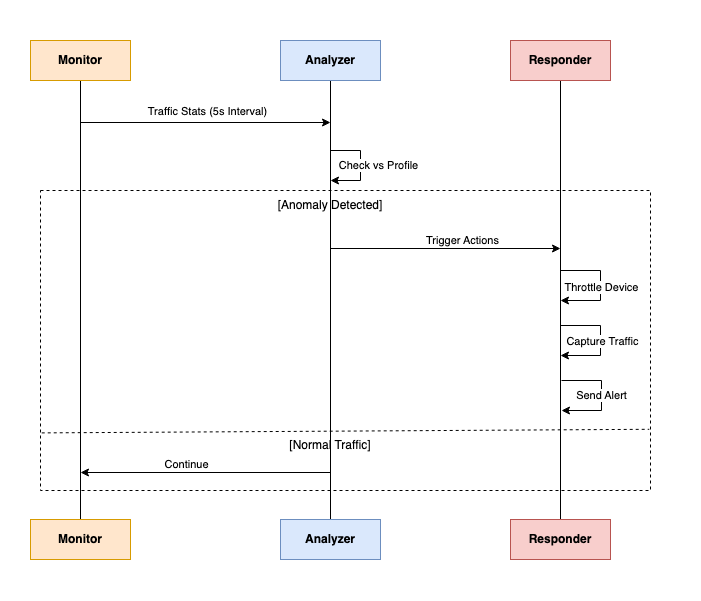

The diagram above was exported from draw.io. Its source (the exported page's mxGraphModel, read from the mxfile embedded in the PNG):
<mxGraphModel dx="976" dy="630" grid="1" gridSize="10" guides="1" tooltips="1" connect="1" arrows="1" fold="1" page="1" pageScale="1" pageWidth="850" pageHeight="1100" math="0" shadow="0">
  <root>
    <mxCell id="0" />
    <mxCell id="1" parent="0" />
    <mxCell id="7GMpokQYJhxXEthCW0Ax-1" value="" style="rounded=0;whiteSpace=wrap;html=1;strokeColor=#FFFFFF;" vertex="1" parent="1">
      <mxGeometry x="40" y="40" width="700" height="600" as="geometry" />
    </mxCell>
    <mxCell id="7GMpokQYJhxXEthCW0Ax-16" value="" style="rounded=0;whiteSpace=wrap;html=1;dashed=1;" vertex="1" parent="1">
      <mxGeometry x="80" y="230" width="610" height="300" as="geometry" />
    </mxCell>
    <mxCell id="7GMpokQYJhxXEthCW0Ax-9" style="edgeStyle=orthogonalEdgeStyle;rounded=0;orthogonalLoop=1;jettySize=auto;html=1;exitX=0.5;exitY=1;exitDx=0;exitDy=0;entryX=0.5;entryY=0;entryDx=0;entryDy=0;endArrow=none;startFill=0;" edge="1" parent="1" source="7GMpokQYJhxXEthCW0Ax-3" target="7GMpokQYJhxXEthCW0Ax-4">
      <mxGeometry relative="1" as="geometry" />
    </mxCell>
    <mxCell id="7GMpokQYJhxXEthCW0Ax-3" value="&lt;b&gt;Monitor&lt;/b&gt;" style="rounded=0;whiteSpace=wrap;html=1;fillColor=#ffe6cc;strokeColor=#d79b00;" vertex="1" parent="1">
      <mxGeometry x="70" y="80" width="100" height="40" as="geometry" />
    </mxCell>
    <mxCell id="7GMpokQYJhxXEthCW0Ax-4" value="&lt;b&gt;Monitor&lt;/b&gt;" style="rounded=0;whiteSpace=wrap;html=1;fillColor=#ffe6cc;strokeColor=#d79b00;" vertex="1" parent="1">
      <mxGeometry x="70" y="559" width="100" height="40" as="geometry" />
    </mxCell>
    <mxCell id="7GMpokQYJhxXEthCW0Ax-10" style="edgeStyle=orthogonalEdgeStyle;rounded=0;orthogonalLoop=1;jettySize=auto;html=1;exitX=0.5;exitY=1;exitDx=0;exitDy=0;endArrow=none;startFill=0;" edge="1" parent="1" source="7GMpokQYJhxXEthCW0Ax-5" target="7GMpokQYJhxXEthCW0Ax-6">
      <mxGeometry relative="1" as="geometry" />
    </mxCell>
    <mxCell id="7GMpokQYJhxXEthCW0Ax-5" value="&lt;b&gt;Analyzer&lt;/b&gt;" style="rounded=0;whiteSpace=wrap;html=1;fillColor=#dae8fc;strokeColor=#6c8ebf;" vertex="1" parent="1">
      <mxGeometry x="320" y="80" width="100" height="40" as="geometry" />
    </mxCell>
    <mxCell id="7GMpokQYJhxXEthCW0Ax-6" value="&lt;b&gt;Analyzer&lt;/b&gt;" style="rounded=0;whiteSpace=wrap;html=1;fillColor=#dae8fc;strokeColor=#6c8ebf;" vertex="1" parent="1">
      <mxGeometry x="320" y="559" width="100" height="40" as="geometry" />
    </mxCell>
    <mxCell id="7GMpokQYJhxXEthCW0Ax-11" style="edgeStyle=orthogonalEdgeStyle;rounded=0;orthogonalLoop=1;jettySize=auto;html=1;exitX=0.5;exitY=1;exitDx=0;exitDy=0;endArrow=none;startFill=0;" edge="1" parent="1" source="7GMpokQYJhxXEthCW0Ax-7" target="7GMpokQYJhxXEthCW0Ax-8">
      <mxGeometry relative="1" as="geometry" />
    </mxCell>
    <mxCell id="7GMpokQYJhxXEthCW0Ax-7" value="&lt;b&gt;Responder&lt;/b&gt;" style="rounded=0;whiteSpace=wrap;html=1;fillColor=#f8cecc;strokeColor=#b85450;" vertex="1" parent="1">
      <mxGeometry x="550" y="80" width="100" height="40" as="geometry" />
    </mxCell>
    <mxCell id="7GMpokQYJhxXEthCW0Ax-8" value="&lt;b&gt;Responder&lt;/b&gt;" style="rounded=0;whiteSpace=wrap;html=1;fillColor=#f8cecc;strokeColor=#b85450;" vertex="1" parent="1">
      <mxGeometry x="550" y="559" width="100" height="40" as="geometry" />
    </mxCell>
    <mxCell id="7GMpokQYJhxXEthCW0Ax-12" value="" style="endArrow=classic;html=1;rounded=0;" edge="1" parent="1">
      <mxGeometry width="50" height="50" relative="1" as="geometry">
        <mxPoint x="120" y="162" as="sourcePoint" />
        <mxPoint x="370" y="162" as="targetPoint" />
      </mxGeometry>
    </mxCell>
    <mxCell id="7GMpokQYJhxXEthCW0Ax-13" value="Traffic Stats (5s Interval)" style="edgeLabel;html=1;align=center;verticalAlign=middle;resizable=0;points=[];" vertex="1" connectable="0" parent="7GMpokQYJhxXEthCW0Ax-12">
      <mxGeometry x="0.152" relative="1" as="geometry">
        <mxPoint x="-18" y="-12" as="offset" />
      </mxGeometry>
    </mxCell>
    <mxCell id="7GMpokQYJhxXEthCW0Ax-14" value="" style="endArrow=classic;html=1;rounded=0;" edge="1" parent="1">
      <mxGeometry width="50" height="50" relative="1" as="geometry">
        <mxPoint x="370" y="190" as="sourcePoint" />
        <mxPoint x="370" y="220" as="targetPoint" />
        <Array as="points">
          <mxPoint x="400" y="190" />
          <mxPoint x="400" y="220" />
        </Array>
      </mxGeometry>
    </mxCell>
    <mxCell id="7GMpokQYJhxXEthCW0Ax-15" value="Check vs Profile" style="edgeLabel;html=1;align=center;verticalAlign=middle;resizable=0;points=[];" vertex="1" connectable="0" parent="7GMpokQYJhxXEthCW0Ax-14">
      <mxGeometry x="0.1333" relative="1" as="geometry">
        <mxPoint x="17" y="-7" as="offset" />
      </mxGeometry>
    </mxCell>
    <mxCell id="7GMpokQYJhxXEthCW0Ax-17" value="" style="endArrow=classic;html=1;rounded=0;" edge="1" parent="1">
      <mxGeometry width="50" height="50" relative="1" as="geometry">
        <mxPoint x="370" y="288" as="sourcePoint" />
        <mxPoint x="600" y="288" as="targetPoint" />
      </mxGeometry>
    </mxCell>
    <mxCell id="7GMpokQYJhxXEthCW0Ax-18" value="Trigger Actions" style="edgeLabel;html=1;align=center;verticalAlign=middle;resizable=0;points=[];" vertex="1" connectable="0" parent="7GMpokQYJhxXEthCW0Ax-17">
      <mxGeometry x="0.2" relative="1" as="geometry">
        <mxPoint x="-7" y="-9" as="offset" />
      </mxGeometry>
    </mxCell>
    <mxCell id="7GMpokQYJhxXEthCW0Ax-19" value="" style="endArrow=classic;html=1;rounded=0;" edge="1" parent="1">
      <mxGeometry width="50" height="50" relative="1" as="geometry">
        <mxPoint x="600" y="310" as="sourcePoint" />
        <mxPoint x="600" y="340" as="targetPoint" />
        <Array as="points">
          <mxPoint x="640" y="310" />
          <mxPoint x="640" y="340" />
        </Array>
      </mxGeometry>
    </mxCell>
    <mxCell id="7GMpokQYJhxXEthCW0Ax-24" value="Throttle Device" style="edgeLabel;html=1;align=center;verticalAlign=middle;resizable=0;points=[];" vertex="1" connectable="0" parent="7GMpokQYJhxXEthCW0Ax-19">
      <mxGeometry x="-0.0182" relative="1" as="geometry">
        <mxPoint y="2" as="offset" />
      </mxGeometry>
    </mxCell>
    <mxCell id="7GMpokQYJhxXEthCW0Ax-21" value="" style="endArrow=classic;html=1;rounded=0;" edge="1" parent="1">
      <mxGeometry width="50" height="50" relative="1" as="geometry">
        <mxPoint x="600" y="365" as="sourcePoint" />
        <mxPoint x="600" y="395" as="targetPoint" />
        <Array as="points">
          <mxPoint x="640" y="365" />
          <mxPoint x="640" y="395" />
        </Array>
      </mxGeometry>
    </mxCell>
    <mxCell id="7GMpokQYJhxXEthCW0Ax-25" value="Capture Traffic" style="edgeLabel;html=1;align=center;verticalAlign=middle;resizable=0;points=[];" vertex="1" connectable="0" parent="7GMpokQYJhxXEthCW0Ax-21">
      <mxGeometry x="0.0909" y="1" relative="1" as="geometry">
        <mxPoint y="-5" as="offset" />
      </mxGeometry>
    </mxCell>
    <mxCell id="7GMpokQYJhxXEthCW0Ax-23" value="" style="endArrow=classic;html=1;rounded=0;" edge="1" parent="1">
      <mxGeometry width="50" height="50" relative="1" as="geometry">
        <mxPoint x="601" y="420" as="sourcePoint" />
        <mxPoint x="601" y="450" as="targetPoint" />
        <Array as="points">
          <mxPoint x="641" y="420" />
          <mxPoint x="641" y="450" />
        </Array>
      </mxGeometry>
    </mxCell>
    <mxCell id="7GMpokQYJhxXEthCW0Ax-26" value="Send Alert" style="edgeLabel;html=1;align=center;verticalAlign=middle;resizable=0;points=[];" vertex="1" connectable="0" parent="7GMpokQYJhxXEthCW0Ax-23">
      <mxGeometry x="-0.0182" y="-1" relative="1" as="geometry">
        <mxPoint as="offset" />
      </mxGeometry>
    </mxCell>
    <mxCell id="7GMpokQYJhxXEthCW0Ax-27" value="" style="endArrow=none;dashed=1;html=1;rounded=0;exitX=0.002;exitY=0.808;exitDx=0;exitDy=0;exitPerimeter=0;entryX=0.998;entryY=0.846;entryDx=0;entryDy=0;entryPerimeter=0;" edge="1" parent="1" source="7GMpokQYJhxXEthCW0Ax-16">
      <mxGeometry width="50" height="50" relative="1" as="geometry">
        <mxPoint x="98.81999999999994" y="473.29999999999995" as="sourcePoint" />
        <mxPoint x="688.8200000000002" y="468.79999999999995" as="targetPoint" />
      </mxGeometry>
    </mxCell>
    <mxCell id="7GMpokQYJhxXEthCW0Ax-28" value="[Anomaly Detected]" style="text;html=1;align=center;verticalAlign=middle;whiteSpace=wrap;rounded=0;" vertex="1" parent="1">
      <mxGeometry x="250" y="230" width="240" height="30" as="geometry" />
    </mxCell>
    <mxCell id="7GMpokQYJhxXEthCW0Ax-29" value="[Normal Traffic]" style="text;html=1;align=center;verticalAlign=middle;whiteSpace=wrap;rounded=0;" vertex="1" parent="1">
      <mxGeometry x="250" y="470" width="240" height="30" as="geometry" />
    </mxCell>
    <mxCell id="7GMpokQYJhxXEthCW0Ax-30" value="" style="endArrow=classic;html=1;rounded=0;" edge="1" parent="1">
      <mxGeometry width="50" height="50" relative="1" as="geometry">
        <mxPoint x="370" y="512" as="sourcePoint" />
        <mxPoint x="120" y="512" as="targetPoint" />
      </mxGeometry>
    </mxCell>
    <mxCell id="7GMpokQYJhxXEthCW0Ax-31" value="Continue" style="edgeLabel;html=1;align=center;verticalAlign=middle;resizable=0;points=[];" vertex="1" connectable="0" parent="7GMpokQYJhxXEthCW0Ax-30">
      <mxGeometry x="0.16" relative="1" as="geometry">
        <mxPoint y="-9" as="offset" />
      </mxGeometry>
    </mxCell>
  </root>
</mxGraphModel>